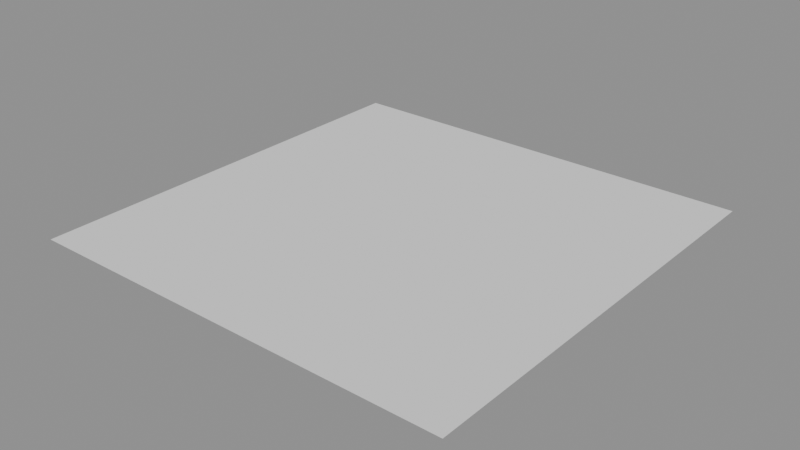 # Source: djura_reference_studio.blend  (saved by Blender 5.0.119; exported with 4.5.12 LTS)
import bpy
from mathutils import Matrix  # noqa: F401  (used for matrix-valued properties, if any)

bpy.ops.wm.read_factory_settings(use_empty=True)
scene = bpy.context.scene
scene.name = 'Scene'

# ---- meshes
me_plane = bpy.data.meshes.new('Plane')
me_plane.from_pydata([(-1.0, -1.0, 0.0), (1.0, -1.0, 0.0), (-1.0, 1.0, 0.0), (1.0, 1.0, 0.0)], [], [(0, 1, 3, 2)])
_uv = me_plane.uv_layers.new(name='UVMap')
_uv.uv.foreach_set('vector', [0.0, 0.0, 1.0, 0.0, 1.0, 1.0, 0.0, 1.0])
me_plane.update()

# ---- objects
ob_ref_front = bpy.data.objects.new('REF_Front', None)
ob_ref_side = bpy.data.objects.new('REF_Side', None)
ob_ref_back = bpy.data.objects.new('REF_Back', None)
ob_ground_reference = bpy.data.objects.new('Ground_Reference', me_plane)

# ---- transforms, parenting, visibility, modifiers, constraints
ob_ref_front.location = (0.0, 0.01, 1.0)
ob_ref_front.rotation_euler = (1.571, 0.0, 0.0)
ob_ref_front.empty_display_type = 'IMAGE'
ob_ref_front.empty_display_size = 2.0
ob_ref_front.empty_image_offset = (0.0, 0.0)
ob_ref_front.use_empty_image_alpha = True
ob_ref_side.location = (0.01, 0.0, 1.0)
ob_ref_side.rotation_euler = (1.571, 0.0, -1.571)
ob_ref_side.empty_display_type = 'IMAGE'
ob_ref_side.empty_display_size = 2.0
ob_ref_side.empty_image_offset = (0.0, 0.0)
ob_ref_side.use_empty_image_alpha = True
ob_ref_back.location = (0.0, -0.01, 1.0)
ob_ref_back.rotation_euler = (1.571, 0.0, 3.142)
ob_ref_back.empty_display_type = 'IMAGE'
ob_ref_back.empty_display_size = 2.0
ob_ref_back.empty_image_offset = (0.0, 0.0)
ob_ref_back.use_empty_image_alpha = True
ob_ground_reference.location = (0.0, 0.0, 0.0)

# ---- collection membership
scene.collection.objects.link(ob_ref_front)
scene.collection.objects.link(ob_ref_side)
scene.collection.objects.link(ob_ref_back)
scene.collection.objects.link(ob_ground_reference)

# ---- scene / render settings (as saved in the file)
scene.frame_start = 1; scene.frame_end = 250; scene.frame_set(1)
scene.render.engine = 'BLENDER_EEVEE_NEXT'
scene.render.bake_bias = 0.0
scene.render.bake_samples = 0
scene.cycles.sampling_pattern = 'TABULATED_SOBOL'
scene.eevee.use_volume_custom_range = False
bpy.context.view_layer.update()

# ---- added for rendering (the .blend has no active camera and no usable light): camera, sun + grey world if the file has none
cam_auto = bpy.data.cameras.new('AutoCamera')
cam_auto.lens = 50.0
cam_auto.sensor_width = 36.0
cam_auto.clip_end = 1000.0
ob_auto_camera = bpy.data.objects.new('AutoCamera', cam_auto)
scene.collection.objects.link(ob_auto_camera)
ob_auto_camera.location = (2.61693, -3.14032, 2.09354)
ob_auto_camera.rotation_euler = (1.09748, -7.21219e-08, 0.694738)
scene.camera = ob_auto_camera
light_auto_sun = bpy.data.lights.new('AutoSun', 'SUN')
light_auto_sun.energy = 3.0
light_auto_sun.angle = 0.0523599
ob_auto_sun = bpy.data.objects.new('AutoSun', light_auto_sun)
scene.collection.objects.link(ob_auto_sun)
ob_auto_sun.rotation_euler = (0.872665, 0.174533, 0.523599)
if scene.world is None:
    world_auto = bpy.data.worlds.new('AutoWorld')
    world_auto.color = (0.3, 0.3, 0.3)
    scene.world = world_auto
bpy.context.view_layer.update()

